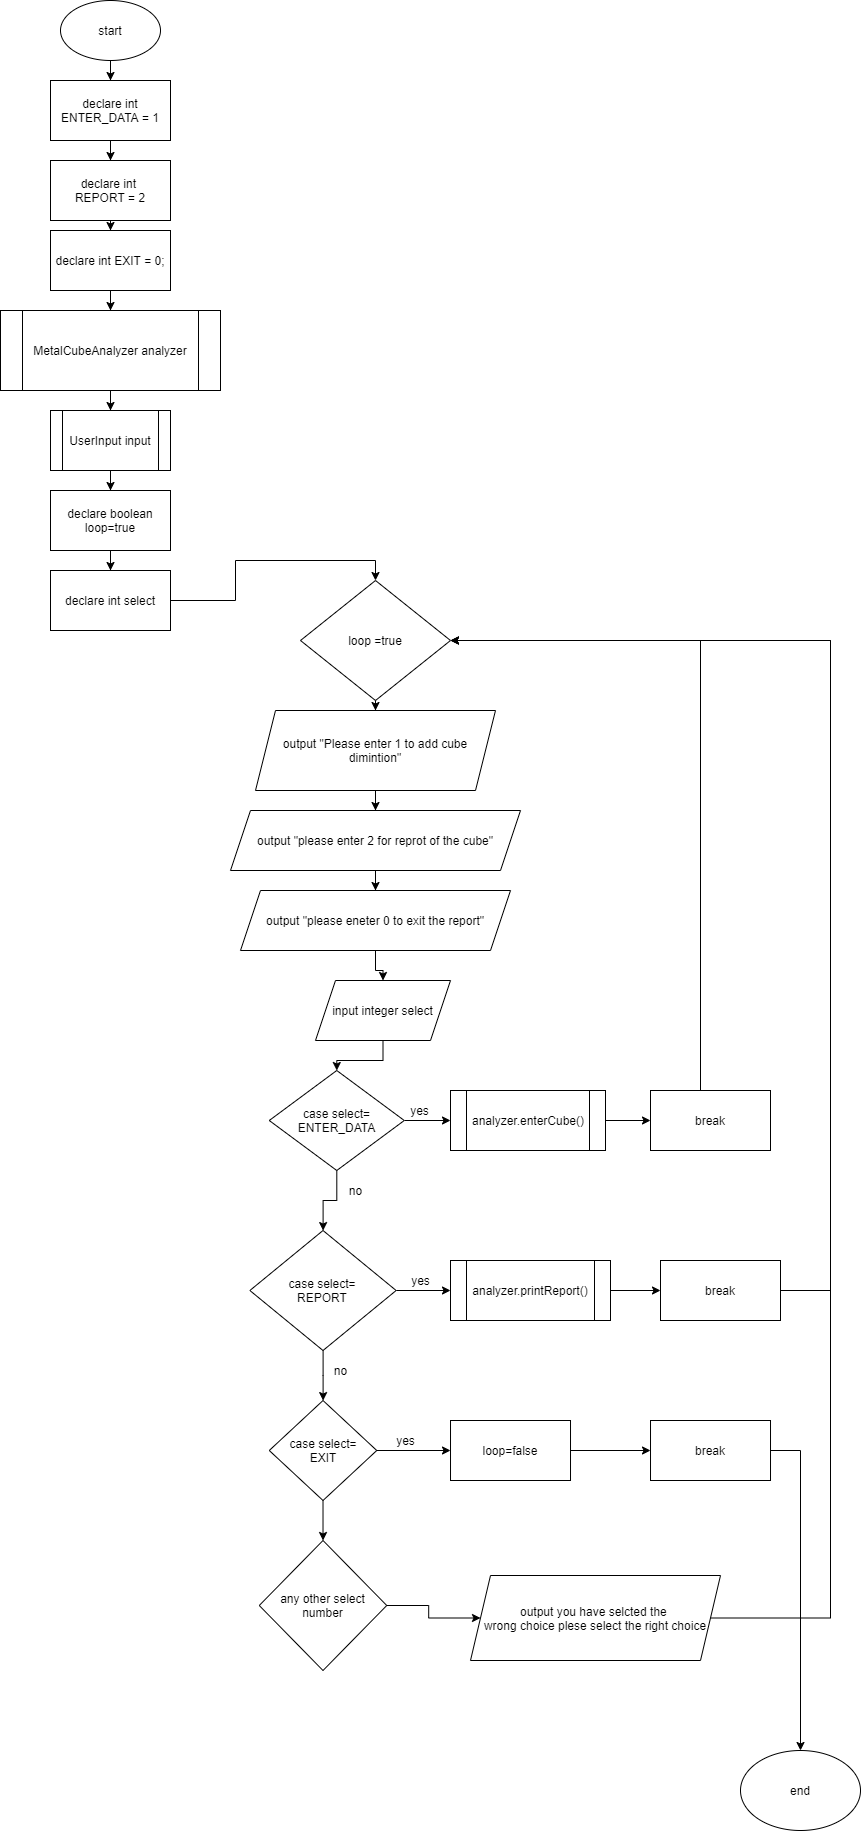

The diagram above was exported from draw.io. Its source (the exported page's mxGraphModel, read from the mxfile embedded in the PNG):
<mxGraphModel dx="1092" dy="494" grid="1" gridSize="10" guides="1" tooltips="1" connect="1" arrows="1" fold="1" page="1" pageScale="1" pageWidth="850" pageHeight="1100" math="0" shadow="0">
  <root>
    <mxCell id="0" />
    <mxCell id="1" parent="0" />
    <mxCell id="9rFKZYybFA8oLKm7xMsV-3" value="" style="edgeStyle=orthogonalEdgeStyle;rounded=0;orthogonalLoop=1;jettySize=auto;html=1;" parent="1" source="9rFKZYybFA8oLKm7xMsV-1" target="9rFKZYybFA8oLKm7xMsV-2" edge="1">
      <mxGeometry relative="1" as="geometry" />
    </mxCell>
    <mxCell id="9rFKZYybFA8oLKm7xMsV-1" value="start" style="ellipse;whiteSpace=wrap;html=1;" parent="1" vertex="1">
      <mxGeometry x="250" y="10" width="100" height="60" as="geometry" />
    </mxCell>
    <mxCell id="9rFKZYybFA8oLKm7xMsV-5" value="" style="edgeStyle=orthogonalEdgeStyle;rounded=0;orthogonalLoop=1;jettySize=auto;html=1;" parent="1" source="9rFKZYybFA8oLKm7xMsV-2" target="9rFKZYybFA8oLKm7xMsV-4" edge="1">
      <mxGeometry relative="1" as="geometry" />
    </mxCell>
    <mxCell id="9rFKZYybFA8oLKm7xMsV-2" value="declare&amp;nbsp;int ENTER_DATA = 1" style="whiteSpace=wrap;html=1;" parent="1" vertex="1">
      <mxGeometry x="240" y="90" width="120" height="60" as="geometry" />
    </mxCell>
    <mxCell id="9rFKZYybFA8oLKm7xMsV-7" value="" style="edgeStyle=orthogonalEdgeStyle;rounded=0;orthogonalLoop=1;jettySize=auto;html=1;" parent="1" source="9rFKZYybFA8oLKm7xMsV-4" target="9rFKZYybFA8oLKm7xMsV-6" edge="1">
      <mxGeometry relative="1" as="geometry" />
    </mxCell>
    <mxCell id="9rFKZYybFA8oLKm7xMsV-4" value="declare int &lt;br&gt;REPORT = 2" style="whiteSpace=wrap;html=1;" parent="1" vertex="1">
      <mxGeometry x="240" y="170" width="120" height="60" as="geometry" />
    </mxCell>
    <mxCell id="9rFKZYybFA8oLKm7xMsV-9" value="" style="edgeStyle=orthogonalEdgeStyle;rounded=0;orthogonalLoop=1;jettySize=auto;html=1;" parent="1" source="9rFKZYybFA8oLKm7xMsV-6" target="9rFKZYybFA8oLKm7xMsV-8" edge="1">
      <mxGeometry relative="1" as="geometry" />
    </mxCell>
    <mxCell id="9rFKZYybFA8oLKm7xMsV-6" value="declare&amp;nbsp;int EXIT = 0;" style="whiteSpace=wrap;html=1;" parent="1" vertex="1">
      <mxGeometry x="240" y="240" width="120" height="60" as="geometry" />
    </mxCell>
    <mxCell id="9rFKZYybFA8oLKm7xMsV-11" value="" style="edgeStyle=orthogonalEdgeStyle;rounded=0;orthogonalLoop=1;jettySize=auto;html=1;" parent="1" source="9rFKZYybFA8oLKm7xMsV-8" target="9rFKZYybFA8oLKm7xMsV-10" edge="1">
      <mxGeometry relative="1" as="geometry" />
    </mxCell>
    <mxCell id="9rFKZYybFA8oLKm7xMsV-8" value="MetalCubeAnalyzer&amp;nbsp;analyzer" style="shape=process;whiteSpace=wrap;html=1;backgroundOutline=1;" parent="1" vertex="1">
      <mxGeometry x="190" y="320" width="220" height="80" as="geometry" />
    </mxCell>
    <mxCell id="9rFKZYybFA8oLKm7xMsV-13" value="" style="edgeStyle=orthogonalEdgeStyle;rounded=0;orthogonalLoop=1;jettySize=auto;html=1;" parent="1" source="9rFKZYybFA8oLKm7xMsV-10" target="9rFKZYybFA8oLKm7xMsV-12" edge="1">
      <mxGeometry relative="1" as="geometry" />
    </mxCell>
    <mxCell id="9rFKZYybFA8oLKm7xMsV-10" value="UserInput input" style="shape=process;whiteSpace=wrap;html=1;backgroundOutline=1;" parent="1" vertex="1">
      <mxGeometry x="240" y="420" width="120" height="60" as="geometry" />
    </mxCell>
    <mxCell id="9rFKZYybFA8oLKm7xMsV-25" value="" style="edgeStyle=orthogonalEdgeStyle;rounded=0;orthogonalLoop=1;jettySize=auto;html=1;" parent="1" source="9rFKZYybFA8oLKm7xMsV-12" target="9rFKZYybFA8oLKm7xMsV-24" edge="1">
      <mxGeometry relative="1" as="geometry" />
    </mxCell>
    <mxCell id="9rFKZYybFA8oLKm7xMsV-12" value="declare&amp;nbsp;boolean loop=true" style="whiteSpace=wrap;html=1;" parent="1" vertex="1">
      <mxGeometry x="240" y="500" width="120" height="60" as="geometry" />
    </mxCell>
    <mxCell id="9rFKZYybFA8oLKm7xMsV-19" value="" style="edgeStyle=orthogonalEdgeStyle;rounded=0;orthogonalLoop=1;jettySize=auto;html=1;" parent="1" source="9rFKZYybFA8oLKm7xMsV-14" target="9rFKZYybFA8oLKm7xMsV-18" edge="1">
      <mxGeometry relative="1" as="geometry" />
    </mxCell>
    <mxCell id="9rFKZYybFA8oLKm7xMsV-14" value="loop =true" style="rhombus;whiteSpace=wrap;html=1;" parent="1" vertex="1">
      <mxGeometry x="490" y="590" width="150" height="120" as="geometry" />
    </mxCell>
    <mxCell id="9rFKZYybFA8oLKm7xMsV-21" value="" style="edgeStyle=orthogonalEdgeStyle;rounded=0;orthogonalLoop=1;jettySize=auto;html=1;" parent="1" source="9rFKZYybFA8oLKm7xMsV-18" target="9rFKZYybFA8oLKm7xMsV-20" edge="1">
      <mxGeometry relative="1" as="geometry" />
    </mxCell>
    <mxCell id="9rFKZYybFA8oLKm7xMsV-18" value="output &quot;Please enter 1 to add cube dimintion&quot;" style="shape=parallelogram;perimeter=parallelogramPerimeter;whiteSpace=wrap;html=1;fixedSize=1;" parent="1" vertex="1">
      <mxGeometry x="445" y="720" width="240" height="80" as="geometry" />
    </mxCell>
    <mxCell id="9rFKZYybFA8oLKm7xMsV-23" value="" style="edgeStyle=orthogonalEdgeStyle;rounded=0;orthogonalLoop=1;jettySize=auto;html=1;" parent="1" source="9rFKZYybFA8oLKm7xMsV-20" target="9rFKZYybFA8oLKm7xMsV-22" edge="1">
      <mxGeometry relative="1" as="geometry" />
    </mxCell>
    <mxCell id="9rFKZYybFA8oLKm7xMsV-20" value="output &quot;please enter 2 for reprot of the cube&quot;" style="shape=parallelogram;perimeter=parallelogramPerimeter;whiteSpace=wrap;html=1;fixedSize=1;" parent="1" vertex="1">
      <mxGeometry x="420" y="820" width="290" height="60" as="geometry" />
    </mxCell>
    <mxCell id="9rFKZYybFA8oLKm7xMsV-30" value="" style="edgeStyle=orthogonalEdgeStyle;rounded=0;orthogonalLoop=1;jettySize=auto;html=1;" parent="1" source="9rFKZYybFA8oLKm7xMsV-22" target="9rFKZYybFA8oLKm7xMsV-29" edge="1">
      <mxGeometry relative="1" as="geometry" />
    </mxCell>
    <mxCell id="9rFKZYybFA8oLKm7xMsV-22" value="output &quot;please eneter 0 to exit the report&quot;" style="shape=parallelogram;perimeter=parallelogramPerimeter;whiteSpace=wrap;html=1;fixedSize=1;" parent="1" vertex="1">
      <mxGeometry x="430" y="900" width="270" height="60" as="geometry" />
    </mxCell>
    <mxCell id="9rFKZYybFA8oLKm7xMsV-26" style="edgeStyle=orthogonalEdgeStyle;rounded=0;orthogonalLoop=1;jettySize=auto;html=1;entryX=0.5;entryY=0;entryDx=0;entryDy=0;" parent="1" source="9rFKZYybFA8oLKm7xMsV-24" target="9rFKZYybFA8oLKm7xMsV-14" edge="1">
      <mxGeometry relative="1" as="geometry">
        <mxPoint x="555" y="660" as="targetPoint" />
      </mxGeometry>
    </mxCell>
    <mxCell id="9rFKZYybFA8oLKm7xMsV-24" value="declare&amp;nbsp;int select" style="whiteSpace=wrap;html=1;" parent="1" vertex="1">
      <mxGeometry x="240" y="580" width="120" height="60" as="geometry" />
    </mxCell>
    <mxCell id="9rFKZYybFA8oLKm7xMsV-34" value="" style="edgeStyle=orthogonalEdgeStyle;rounded=0;orthogonalLoop=1;jettySize=auto;html=1;" parent="1" source="9rFKZYybFA8oLKm7xMsV-29" target="9rFKZYybFA8oLKm7xMsV-33" edge="1">
      <mxGeometry relative="1" as="geometry" />
    </mxCell>
    <mxCell id="9rFKZYybFA8oLKm7xMsV-29" value="input integer select" style="shape=parallelogram;perimeter=parallelogramPerimeter;whiteSpace=wrap;html=1;fixedSize=1;" parent="1" vertex="1">
      <mxGeometry x="505" y="990" width="135" height="60" as="geometry" />
    </mxCell>
    <mxCell id="9rFKZYybFA8oLKm7xMsV-41" value="" style="edgeStyle=orthogonalEdgeStyle;rounded=0;orthogonalLoop=1;jettySize=auto;html=1;" parent="1" source="9rFKZYybFA8oLKm7xMsV-33" target="9rFKZYybFA8oLKm7xMsV-40" edge="1">
      <mxGeometry relative="1" as="geometry" />
    </mxCell>
    <mxCell id="9rFKZYybFA8oLKm7xMsV-54" value="" style="edgeStyle=orthogonalEdgeStyle;rounded=0;orthogonalLoop=1;jettySize=auto;html=1;" parent="1" source="9rFKZYybFA8oLKm7xMsV-33" target="9rFKZYybFA8oLKm7xMsV-35" edge="1">
      <mxGeometry relative="1" as="geometry" />
    </mxCell>
    <mxCell id="9rFKZYybFA8oLKm7xMsV-33" value="case select=&lt;br&gt;ENTER_DATA" style="rhombus;whiteSpace=wrap;html=1;" parent="1" vertex="1">
      <mxGeometry x="458.76" y="1080" width="135" height="100" as="geometry" />
    </mxCell>
    <mxCell id="9rFKZYybFA8oLKm7xMsV-38" value="" style="edgeStyle=orthogonalEdgeStyle;rounded=0;orthogonalLoop=1;jettySize=auto;html=1;" parent="1" source="9rFKZYybFA8oLKm7xMsV-35" target="9rFKZYybFA8oLKm7xMsV-37" edge="1">
      <mxGeometry relative="1" as="geometry" />
    </mxCell>
    <mxCell id="9rFKZYybFA8oLKm7xMsV-35" value="analyzer.enterCube()" style="shape=process;whiteSpace=wrap;html=1;backgroundOutline=1;" parent="1" vertex="1">
      <mxGeometry x="640" y="1100" width="155" height="60" as="geometry" />
    </mxCell>
    <mxCell id="9rFKZYybFA8oLKm7xMsV-70" style="edgeStyle=orthogonalEdgeStyle;rounded=0;orthogonalLoop=1;jettySize=auto;html=1;entryX=1;entryY=0.5;entryDx=0;entryDy=0;" parent="1" source="9rFKZYybFA8oLKm7xMsV-37" target="9rFKZYybFA8oLKm7xMsV-14" edge="1">
      <mxGeometry relative="1" as="geometry">
        <Array as="points">
          <mxPoint x="890" y="650" />
        </Array>
      </mxGeometry>
    </mxCell>
    <mxCell id="9rFKZYybFA8oLKm7xMsV-37" value="break" style="whiteSpace=wrap;html=1;" parent="1" vertex="1">
      <mxGeometry x="840" y="1100" width="120" height="60" as="geometry" />
    </mxCell>
    <mxCell id="9rFKZYybFA8oLKm7xMsV-44" value="" style="edgeStyle=orthogonalEdgeStyle;rounded=0;orthogonalLoop=1;jettySize=auto;html=1;" parent="1" source="9rFKZYybFA8oLKm7xMsV-40" target="9rFKZYybFA8oLKm7xMsV-43" edge="1">
      <mxGeometry relative="1" as="geometry" />
    </mxCell>
    <mxCell id="9rFKZYybFA8oLKm7xMsV-50" value="" style="edgeStyle=orthogonalEdgeStyle;rounded=0;orthogonalLoop=1;jettySize=auto;html=1;" parent="1" source="9rFKZYybFA8oLKm7xMsV-40" target="9rFKZYybFA8oLKm7xMsV-49" edge="1">
      <mxGeometry relative="1" as="geometry" />
    </mxCell>
    <mxCell id="9rFKZYybFA8oLKm7xMsV-40" value="case select=&lt;br&gt;REPORT" style="rhombus;whiteSpace=wrap;html=1;" parent="1" vertex="1">
      <mxGeometry x="439.38" y="1240" width="146.25" height="120" as="geometry" />
    </mxCell>
    <mxCell id="9rFKZYybFA8oLKm7xMsV-42" value="no" style="text;html=1;align=center;verticalAlign=middle;resizable=0;points=[];autosize=1;" parent="1" vertex="1">
      <mxGeometry x="530" y="1190" width="30" height="20" as="geometry" />
    </mxCell>
    <mxCell id="9rFKZYybFA8oLKm7xMsV-48" value="" style="edgeStyle=orthogonalEdgeStyle;rounded=0;orthogonalLoop=1;jettySize=auto;html=1;" parent="1" source="9rFKZYybFA8oLKm7xMsV-43" target="9rFKZYybFA8oLKm7xMsV-47" edge="1">
      <mxGeometry relative="1" as="geometry" />
    </mxCell>
    <mxCell id="9rFKZYybFA8oLKm7xMsV-43" value="analyzer.printReport()" style="shape=process;whiteSpace=wrap;html=1;backgroundOutline=1;" parent="1" vertex="1">
      <mxGeometry x="640" y="1270" width="160" height="60" as="geometry" />
    </mxCell>
    <mxCell id="9rFKZYybFA8oLKm7xMsV-45" value="yes" style="text;html=1;align=center;verticalAlign=middle;resizable=0;points=[];autosize=1;" parent="1" vertex="1">
      <mxGeometry x="595" y="1280" width="30" height="20" as="geometry" />
    </mxCell>
    <mxCell id="9rFKZYybFA8oLKm7xMsV-39" value="yes" style="text;html=1;align=center;verticalAlign=middle;resizable=0;points=[];autosize=1;" parent="1" vertex="1">
      <mxGeometry x="593.76" y="1110" width="30" height="20" as="geometry" />
    </mxCell>
    <mxCell id="9rFKZYybFA8oLKm7xMsV-71" style="edgeStyle=orthogonalEdgeStyle;rounded=0;orthogonalLoop=1;jettySize=auto;html=1;exitX=1;exitY=0.5;exitDx=0;exitDy=0;" parent="1" source="9rFKZYybFA8oLKm7xMsV-47" edge="1">
      <mxGeometry relative="1" as="geometry">
        <mxPoint x="640" y="650" as="targetPoint" />
        <Array as="points">
          <mxPoint x="1020" y="1300" />
          <mxPoint x="1020" y="650" />
        </Array>
      </mxGeometry>
    </mxCell>
    <mxCell id="9rFKZYybFA8oLKm7xMsV-47" value="&lt;span&gt;break&lt;/span&gt;" style="whiteSpace=wrap;html=1;" parent="1" vertex="1">
      <mxGeometry x="850" y="1270" width="120" height="60" as="geometry" />
    </mxCell>
    <mxCell id="9rFKZYybFA8oLKm7xMsV-53" value="" style="edgeStyle=orthogonalEdgeStyle;rounded=0;orthogonalLoop=1;jettySize=auto;html=1;" parent="1" source="9rFKZYybFA8oLKm7xMsV-49" target="9rFKZYybFA8oLKm7xMsV-52" edge="1">
      <mxGeometry relative="1" as="geometry" />
    </mxCell>
    <mxCell id="9rFKZYybFA8oLKm7xMsV-62" value="" style="edgeStyle=orthogonalEdgeStyle;rounded=0;orthogonalLoop=1;jettySize=auto;html=1;" parent="1" source="9rFKZYybFA8oLKm7xMsV-49" target="9rFKZYybFA8oLKm7xMsV-61" edge="1">
      <mxGeometry relative="1" as="geometry" />
    </mxCell>
    <mxCell id="9rFKZYybFA8oLKm7xMsV-49" value="&lt;span&gt;case select=&lt;/span&gt;&lt;br&gt;EXIT" style="rhombus;whiteSpace=wrap;html=1;" parent="1" vertex="1">
      <mxGeometry x="458.76" y="1410" width="107.5" height="100" as="geometry" />
    </mxCell>
    <mxCell id="9rFKZYybFA8oLKm7xMsV-51" value="no" style="text;html=1;align=center;verticalAlign=middle;resizable=0;points=[];autosize=1;" parent="1" vertex="1">
      <mxGeometry x="515" y="1370" width="30" height="20" as="geometry" />
    </mxCell>
    <mxCell id="9rFKZYybFA8oLKm7xMsV-56" value="" style="edgeStyle=orthogonalEdgeStyle;rounded=0;orthogonalLoop=1;jettySize=auto;html=1;" parent="1" source="9rFKZYybFA8oLKm7xMsV-52" target="9rFKZYybFA8oLKm7xMsV-55" edge="1">
      <mxGeometry relative="1" as="geometry" />
    </mxCell>
    <mxCell id="9rFKZYybFA8oLKm7xMsV-52" value="loop=false" style="whiteSpace=wrap;html=1;" parent="1" vertex="1">
      <mxGeometry x="640.01" y="1430" width="120" height="60" as="geometry" />
    </mxCell>
    <mxCell id="9rFKZYybFA8oLKm7xMsV-72" style="edgeStyle=orthogonalEdgeStyle;rounded=0;orthogonalLoop=1;jettySize=auto;html=1;" parent="1" source="9rFKZYybFA8oLKm7xMsV-55" edge="1">
      <mxGeometry relative="1" as="geometry">
        <mxPoint x="990" y="1760" as="targetPoint" />
      </mxGeometry>
    </mxCell>
    <mxCell id="9rFKZYybFA8oLKm7xMsV-55" value="&lt;span&gt;break&lt;/span&gt;" style="whiteSpace=wrap;html=1;" parent="1" vertex="1">
      <mxGeometry x="840.01" y="1430" width="120" height="60" as="geometry" />
    </mxCell>
    <mxCell id="9rFKZYybFA8oLKm7xMsV-59" value="yes" style="text;html=1;align=center;verticalAlign=middle;resizable=0;points=[];autosize=1;" parent="1" vertex="1">
      <mxGeometry x="580" y="1440" width="30" height="20" as="geometry" />
    </mxCell>
    <mxCell id="9rFKZYybFA8oLKm7xMsV-66" value="" style="edgeStyle=orthogonalEdgeStyle;rounded=0;orthogonalLoop=1;jettySize=auto;html=1;" parent="1" source="9rFKZYybFA8oLKm7xMsV-61" target="9rFKZYybFA8oLKm7xMsV-65" edge="1">
      <mxGeometry relative="1" as="geometry" />
    </mxCell>
    <mxCell id="9rFKZYybFA8oLKm7xMsV-61" value="any other select number" style="rhombus;whiteSpace=wrap;html=1;" parent="1" vertex="1">
      <mxGeometry x="448.76" y="1550" width="127.49" height="130" as="geometry" />
    </mxCell>
    <mxCell id="9rFKZYybFA8oLKm7xMsV-74" style="edgeStyle=orthogonalEdgeStyle;rounded=0;orthogonalLoop=1;jettySize=auto;html=1;exitX=1;exitY=0.5;exitDx=0;exitDy=0;entryX=1;entryY=0.5;entryDx=0;entryDy=0;" parent="1" source="9rFKZYybFA8oLKm7xMsV-65" target="9rFKZYybFA8oLKm7xMsV-14" edge="1">
      <mxGeometry relative="1" as="geometry">
        <mxPoint x="650" y="650" as="targetPoint" />
        <Array as="points">
          <mxPoint x="1020" y="1628" />
          <mxPoint x="1020" y="650" />
        </Array>
      </mxGeometry>
    </mxCell>
    <mxCell id="9rFKZYybFA8oLKm7xMsV-65" value="output&amp;nbsp;you have selcted the &lt;br&gt;wrong choice plese select the right choice" style="shape=parallelogram;perimeter=parallelogramPerimeter;whiteSpace=wrap;html=1;fixedSize=1;" parent="1" vertex="1">
      <mxGeometry x="660" y="1585" width="250" height="85" as="geometry" />
    </mxCell>
    <mxCell id="9rFKZYybFA8oLKm7xMsV-73" value="end" style="ellipse;whiteSpace=wrap;html=1;" parent="1" vertex="1">
      <mxGeometry x="930" y="1760" width="120" height="80" as="geometry" />
    </mxCell>
  </root>
</mxGraphModel>